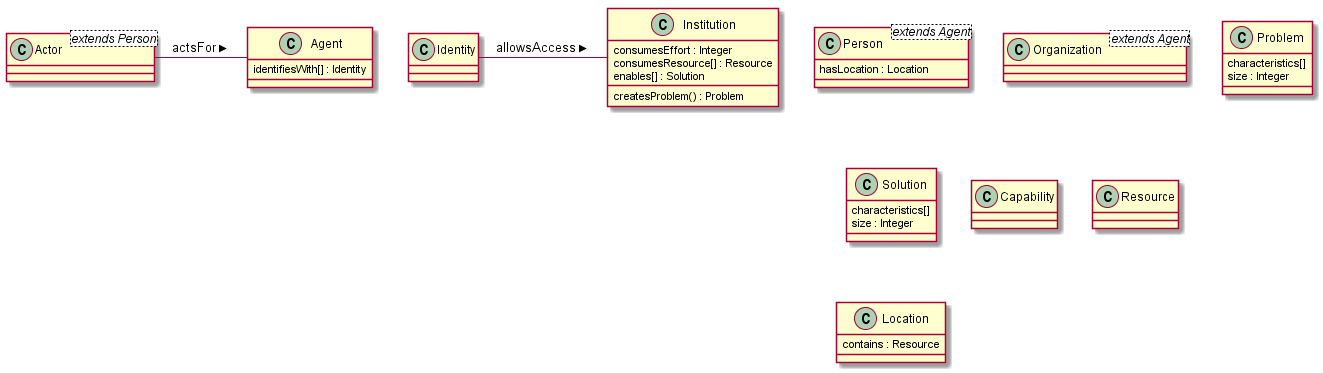

The diagram above was rendered by PlantUML. Its source (embedded in the PNG):
@startuml
Class Agent{
    identifiesWith[] : Identity
}


Class Person <extends Agent> {
    hasLocation : Location

}


Class Actor <extends Person> {

}

Actor - Agent : actsFor >

Class Organization <extends Agent>


Class Problem{
    characteristics[]
    size : Integer
}


Class Solution {
    characteristics[]
    size : Integer
}


Class Identity
Identity - Institution : allowsAccess >


Class Capability {
    
}


Class Resource {
    
}


Class Location {
    contains : Resource
}


Class Institution {
    consumesEffort : Integer
    consumesResource[] : Resource
    enables[] : Solution
    createsProblem() : Problem
}
@enduml